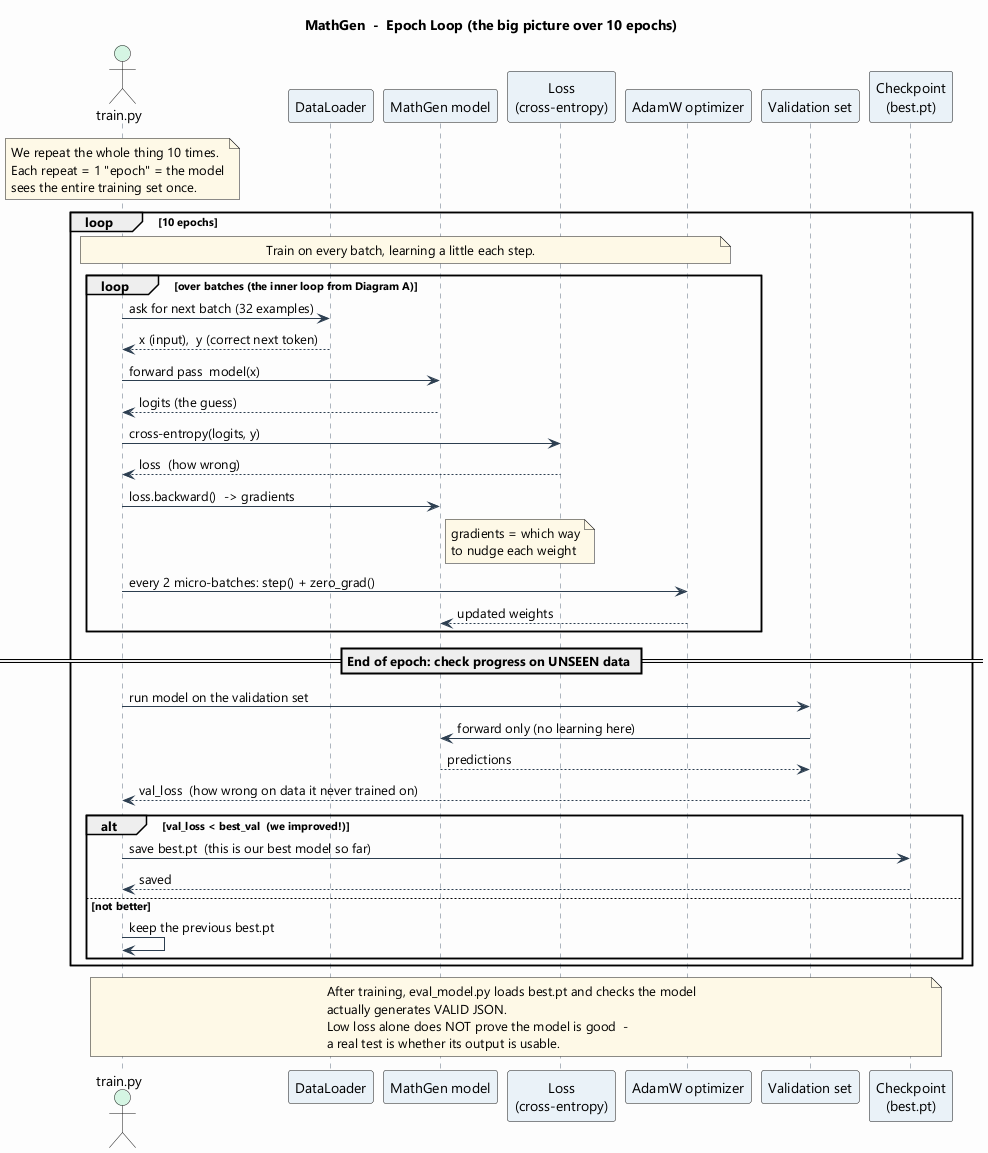

The diagram above was rendered by PlantUML. Its source (embedded in the PNG):
@startuml training-loop-sequence
title MathGen  -  Epoch Loop (the big picture over 10 epochs)

skinparam backgroundColor #FDFDFD
skinparam defaultFontName "Segoe UI"
skinparam sequenceArrowColor #2C3E50
skinparam sequenceLifeLineBorderColor #5D6D7E
skinparam participantBackgroundColor #EAF2F8
skinparam actorBackgroundColor #D5F5E3
skinparam noteBackgroundColor #FEF9E7

actor "train.py" as T
participant "DataLoader"            as DL
participant "MathGen model"         as M
participant "Loss\n(cross-entropy)" as L
participant "AdamW optimizer"       as O
participant "Validation set"        as V
participant "Checkpoint\n(best.pt)" as C

note over T
  We repeat the whole thing 10 times.
  Each repeat = 1 "epoch" = the model
  sees the entire training set once.
end note

loop 10 epochs
  note over T, O
    Train on every batch, learning a little each step.
  end note

  loop over batches (the inner loop from Diagram A)
    T  -> DL : ask for next batch (32 examples)
    DL --> T : x (input),  y (correct next token)
    T  -> M  : forward pass  model(x)
    M  --> T : logits (the guess)
    T  -> L  : cross-entropy(logits, y)
    L  --> T : loss  (how wrong)
    T  -> M  : loss.backward()  -> gradients
    note right of M : gradients = which way\nto nudge each weight
    T  -> O  : every 2 micro-batches: step() + zero_grad()
    O  --> M : updated weights
  end

  == End of epoch: check progress on UNSEEN data ==

  T -> V  : run model on the validation set
  V -> M  : forward only (no learning here)
  M --> V : predictions
  V --> T : val_loss  (how wrong on data it never trained on)

  alt val_loss < best_val  (we improved!)
    T -> C : save best.pt  (this is our best model so far)
    C --> T : saved
  else not better
    T -> T : keep the previous best.pt
  end
end

note over T, C
  After training, eval_model.py loads best.pt and checks the model
  actually generates VALID JSON.
  Low loss alone does NOT prove the model is good  - 
  a real test is whether its output is usable.
end note

@enduml